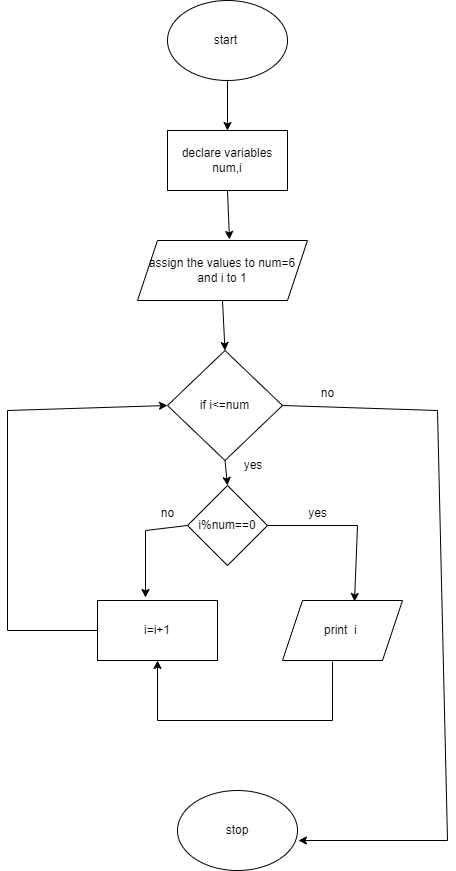

The diagram above was exported from draw.io. Its source (the exported page's mxGraphModel, read from the mxfile embedded in the PNG):
<mxGraphModel dx="880" dy="444" grid="1" gridSize="10" guides="1" tooltips="1" connect="1" arrows="1" fold="1" page="1" pageScale="1" pageWidth="827" pageHeight="1169" math="0" shadow="0">
  <root>
    <mxCell id="0" />
    <mxCell id="1" parent="0" />
    <mxCell id="tyrhtZZnlc2sOm3dnKdF-1" value="start&amp;nbsp;" style="ellipse;whiteSpace=wrap;html=1;" vertex="1" parent="1">
      <mxGeometry x="330" y="30" width="120" height="80" as="geometry" />
    </mxCell>
    <mxCell id="tyrhtZZnlc2sOm3dnKdF-2" value="declare variables&lt;br&gt;num,i" style="whiteSpace=wrap;html=1;" vertex="1" parent="1">
      <mxGeometry x="330" y="160" width="120" height="60" as="geometry" />
    </mxCell>
    <mxCell id="tyrhtZZnlc2sOm3dnKdF-3" value="assign the values to num=6&lt;br&gt;and i to 1" style="shape=parallelogram;perimeter=parallelogramPerimeter;whiteSpace=wrap;html=1;fixedSize=1;" vertex="1" parent="1">
      <mxGeometry x="300" y="270" width="170" height="60" as="geometry" />
    </mxCell>
    <mxCell id="tyrhtZZnlc2sOm3dnKdF-4" value="if i&amp;lt;=num" style="rhombus;whiteSpace=wrap;html=1;" vertex="1" parent="1">
      <mxGeometry x="330" y="380" width="115" height="110" as="geometry" />
    </mxCell>
    <mxCell id="tyrhtZZnlc2sOm3dnKdF-5" value="print&amp;nbsp; i&amp;nbsp;" style="shape=parallelogram;perimeter=parallelogramPerimeter;whiteSpace=wrap;html=1;fixedSize=1;" vertex="1" parent="1">
      <mxGeometry x="445" y="630" width="120" height="60" as="geometry" />
    </mxCell>
    <mxCell id="tyrhtZZnlc2sOm3dnKdF-6" value="i=i+1" style="rounded=0;whiteSpace=wrap;html=1;" vertex="1" parent="1">
      <mxGeometry x="260" y="630" width="120" height="60" as="geometry" />
    </mxCell>
    <mxCell id="tyrhtZZnlc2sOm3dnKdF-7" value="" style="endArrow=classic;html=1;rounded=0;exitX=0.5;exitY=1;exitDx=0;exitDy=0;entryX=0.5;entryY=0;entryDx=0;entryDy=0;" edge="1" parent="1" source="tyrhtZZnlc2sOm3dnKdF-4" target="tyrhtZZnlc2sOm3dnKdF-10">
      <mxGeometry width="50" height="50" relative="1" as="geometry">
        <mxPoint x="470" y="480" as="sourcePoint" />
        <mxPoint x="520" y="430" as="targetPoint" />
      </mxGeometry>
    </mxCell>
    <mxCell id="tyrhtZZnlc2sOm3dnKdF-9" value="yes" style="text;strokeColor=none;align=center;fillColor=none;html=1;verticalAlign=middle;whiteSpace=wrap;rounded=0;" vertex="1" parent="1">
      <mxGeometry x="386" y="480" width="60" height="30" as="geometry" />
    </mxCell>
    <mxCell id="tyrhtZZnlc2sOm3dnKdF-10" value="i%num==0" style="rhombus;whiteSpace=wrap;html=1;" vertex="1" parent="1">
      <mxGeometry x="350" y="515" width="80" height="80" as="geometry" />
    </mxCell>
    <mxCell id="tyrhtZZnlc2sOm3dnKdF-13" value="" style="endArrow=classic;html=1;rounded=0;exitX=1;exitY=0.5;exitDx=0;exitDy=0;entryX=0.6;entryY=0.017;entryDx=0;entryDy=0;entryPerimeter=0;" edge="1" parent="1" source="tyrhtZZnlc2sOm3dnKdF-10" target="tyrhtZZnlc2sOm3dnKdF-5">
      <mxGeometry width="50" height="50" relative="1" as="geometry">
        <mxPoint x="470" y="580" as="sourcePoint" />
        <mxPoint x="520" y="530" as="targetPoint" />
        <Array as="points">
          <mxPoint x="520" y="555" />
        </Array>
      </mxGeometry>
    </mxCell>
    <mxCell id="tyrhtZZnlc2sOm3dnKdF-14" value="" style="endArrow=classic;html=1;rounded=0;entryX=0.4;entryY=-0.05;entryDx=0;entryDy=0;exitX=0;exitY=0.5;exitDx=0;exitDy=0;entryPerimeter=0;" edge="1" parent="1" source="tyrhtZZnlc2sOm3dnKdF-10" target="tyrhtZZnlc2sOm3dnKdF-6">
      <mxGeometry width="50" height="50" relative="1" as="geometry">
        <mxPoint x="270" y="570" as="sourcePoint" />
        <mxPoint x="320" y="520" as="targetPoint" />
        <Array as="points">
          <mxPoint x="308" y="560" />
        </Array>
      </mxGeometry>
    </mxCell>
    <mxCell id="tyrhtZZnlc2sOm3dnKdF-15" value="yes" style="text;html=1;align=center;verticalAlign=middle;resizable=0;points=[];autosize=1;strokeColor=none;fillColor=none;" vertex="1" parent="1">
      <mxGeometry x="460" y="528" width="40" height="30" as="geometry" />
    </mxCell>
    <mxCell id="tyrhtZZnlc2sOm3dnKdF-16" value="no" style="text;html=1;align=center;verticalAlign=middle;resizable=0;points=[];autosize=1;strokeColor=none;fillColor=none;" vertex="1" parent="1">
      <mxGeometry x="310" y="528" width="40" height="30" as="geometry" />
    </mxCell>
    <mxCell id="tyrhtZZnlc2sOm3dnKdF-17" value="" style="endArrow=classic;html=1;rounded=0;exitX=0.417;exitY=1.017;exitDx=0;exitDy=0;exitPerimeter=0;entryX=0.5;entryY=1;entryDx=0;entryDy=0;" edge="1" parent="1" source="tyrhtZZnlc2sOm3dnKdF-5" target="tyrhtZZnlc2sOm3dnKdF-6">
      <mxGeometry width="50" height="50" relative="1" as="geometry">
        <mxPoint x="500" y="770" as="sourcePoint" />
        <mxPoint x="320" y="700" as="targetPoint" />
        <Array as="points">
          <mxPoint x="495" y="750" />
          <mxPoint x="320" y="750" />
        </Array>
      </mxGeometry>
    </mxCell>
    <mxCell id="tyrhtZZnlc2sOm3dnKdF-18" value="" style="endArrow=classic;html=1;rounded=0;exitX=0;exitY=0.5;exitDx=0;exitDy=0;entryX=0;entryY=0.5;entryDx=0;entryDy=0;" edge="1" parent="1" source="tyrhtZZnlc2sOm3dnKdF-6" target="tyrhtZZnlc2sOm3dnKdF-4">
      <mxGeometry width="50" height="50" relative="1" as="geometry">
        <mxPoint x="170" y="710" as="sourcePoint" />
        <mxPoint x="220" y="660" as="targetPoint" />
        <Array as="points">
          <mxPoint x="170" y="660" />
          <mxPoint x="170" y="440" />
        </Array>
      </mxGeometry>
    </mxCell>
    <mxCell id="tyrhtZZnlc2sOm3dnKdF-19" value="stop" style="ellipse;whiteSpace=wrap;html=1;" vertex="1" parent="1">
      <mxGeometry x="340" y="820" width="120" height="80" as="geometry" />
    </mxCell>
    <mxCell id="tyrhtZZnlc2sOm3dnKdF-20" value="" style="endArrow=classic;html=1;rounded=0;exitX=0.5;exitY=1;exitDx=0;exitDy=0;entryX=0.5;entryY=0;entryDx=0;entryDy=0;" edge="1" parent="1" source="tyrhtZZnlc2sOm3dnKdF-1" target="tyrhtZZnlc2sOm3dnKdF-2">
      <mxGeometry width="50" height="50" relative="1" as="geometry">
        <mxPoint x="420" y="160" as="sourcePoint" />
        <mxPoint x="470" y="110" as="targetPoint" />
      </mxGeometry>
    </mxCell>
    <mxCell id="tyrhtZZnlc2sOm3dnKdF-21" value="" style="endArrow=classic;html=1;rounded=0;exitX=0.5;exitY=1;exitDx=0;exitDy=0;entryX=0.541;entryY=-0.017;entryDx=0;entryDy=0;entryPerimeter=0;" edge="1" parent="1" source="tyrhtZZnlc2sOm3dnKdF-2" target="tyrhtZZnlc2sOm3dnKdF-3">
      <mxGeometry width="50" height="50" relative="1" as="geometry">
        <mxPoint x="410" y="270" as="sourcePoint" />
        <mxPoint x="460" y="220" as="targetPoint" />
      </mxGeometry>
    </mxCell>
    <mxCell id="tyrhtZZnlc2sOm3dnKdF-22" value="" style="endArrow=classic;html=1;rounded=0;exitX=0.5;exitY=1;exitDx=0;exitDy=0;entryX=0.5;entryY=0;entryDx=0;entryDy=0;" edge="1" parent="1" source="tyrhtZZnlc2sOm3dnKdF-3" target="tyrhtZZnlc2sOm3dnKdF-4">
      <mxGeometry width="50" height="50" relative="1" as="geometry">
        <mxPoint x="430" y="390" as="sourcePoint" />
        <mxPoint x="480" y="340" as="targetPoint" />
      </mxGeometry>
    </mxCell>
    <mxCell id="tyrhtZZnlc2sOm3dnKdF-24" value="" style="endArrow=classic;html=1;rounded=0;exitX=1;exitY=0.5;exitDx=0;exitDy=0;entryX=1.008;entryY=0.625;entryDx=0;entryDy=0;entryPerimeter=0;" edge="1" parent="1" source="tyrhtZZnlc2sOm3dnKdF-4" target="tyrhtZZnlc2sOm3dnKdF-19">
      <mxGeometry width="50" height="50" relative="1" as="geometry">
        <mxPoint x="490" y="500" as="sourcePoint" />
        <mxPoint x="710" y="770" as="targetPoint" />
        <Array as="points">
          <mxPoint x="600" y="440" />
          <mxPoint x="610" y="870" />
        </Array>
      </mxGeometry>
    </mxCell>
    <mxCell id="tyrhtZZnlc2sOm3dnKdF-25" value="no" style="text;html=1;align=center;verticalAlign=middle;resizable=0;points=[];autosize=1;strokeColor=none;fillColor=none;" vertex="1" parent="1">
      <mxGeometry x="470" y="408" width="40" height="30" as="geometry" />
    </mxCell>
  </root>
</mxGraphModel>